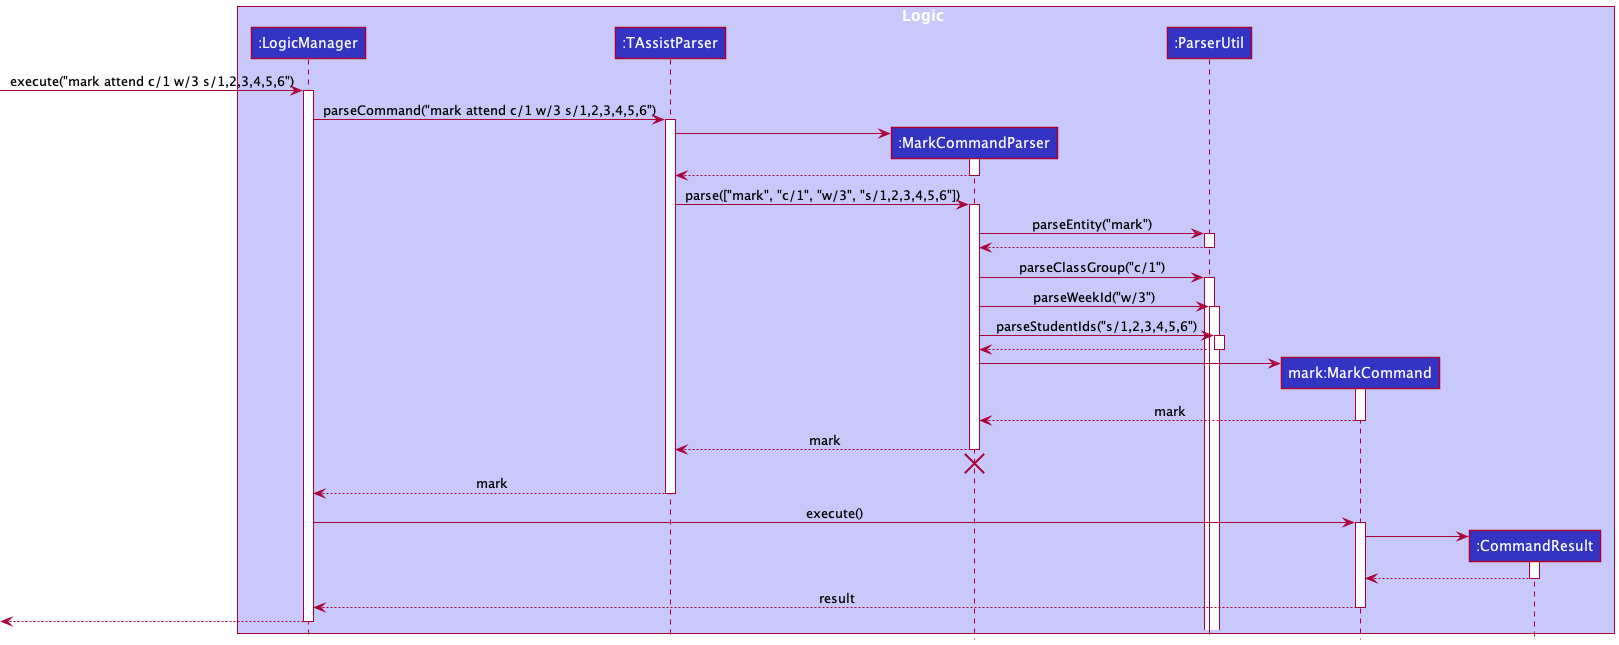

The diagram above was rendered by PlantUML. Its source (embedded in the PNG):
@startuml
!include style.puml

box Logic LOGIC_COLOR_T1
participant ":LogicManager" as LogicManager LOGIC_COLOR
participant ":TAssistParser" as TAssistParser LOGIC_COLOR
participant ":MarkCommandParser" as MarkCommandParser LOGIC_COLOR
participant ":ParserUtil" as ParserUtil LOGIC_COLOR
participant "mark:MarkCommand" as MarkCommand LOGIC_COLOR
participant ":CommandResult" as CommandResult LOGIC_COLOR
end box

[-> LogicManager : execute("mark attend c/1 w/3 s/1,2,3,4,5,6")
activate LogicManager

LogicManager -> TAssistParser : parseCommand("mark attend c/1 w/3 s/1,2,3,4,5,6")
activate TAssistParser

create MarkCommandParser
TAssistParser -> MarkCommandParser
activate MarkCommandParser

MarkCommandParser --> TAssistParser
deactivate MarkCommandParser

TAssistParser -> MarkCommandParser : parse(["mark", "c/1", "w/3", "s/1,2,3,4,5,6"])
activate MarkCommandParser

MarkCommandParser -> ParserUtil : parseEntity("mark")
activate ParserUtil

ParserUtil --> MarkCommandParser
deactivate ParserUtil

MarkCommandParser -> ParserUtil : parseClassGroup("c/1")
activate ParserUtil

MarkCommandParser -> ParserUtil : parseWeekId("w/3")
activate ParserUtil

MarkCommandParser -> ParserUtil : parseStudentIds("s/1,2,3,4,5,6")
activate ParserUtil

ParserUtil --> MarkCommandParser
deactivate ParserUtil

create MarkCommand
MarkCommandParser -> MarkCommand
activate MarkCommand

MarkCommand --> MarkCommandParser : mark
deactivate MarkCommand

MarkCommandParser --> TAssistParser : mark
deactivate MarkCommandParser
'Hidden arrow to position the destroy marker below the end of the activation bar.
MarkCommandParser -[hidden]-> TAssistParser
destroy MarkCommandParser

TAssistParser --> LogicManager : mark
deactivate TAssistParser

LogicManager -> MarkCommand : execute()
activate MarkCommand

create CommandResult
MarkCommand -> CommandResult
activate CommandResult

CommandResult --> MarkCommand
deactivate CommandResult

MarkCommand --> LogicManager : result
deactivate MarkCommand

[<--LogicManager
deactivate LogicManager
@enduml